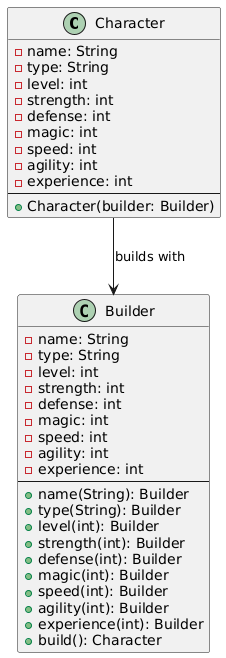

The diagram above was rendered by PlantUML. Its source (embedded in the PNG):
@startuml
class Character {
    - name: String
    - type: String
    - level: int
    - strength: int
    - defense: int
    - magic: int
    - speed: int
    - agility: int
    - experience: int
    --
    + Character(builder: Builder)
}

class Builder {
    - name: String
    - type: String
    - level: int
    - strength: int
    - defense: int
    - magic: int
    - speed: int
    - agility: int
    - experience: int
    --
    + name(String): Builder
    + type(String): Builder
    + level(int): Builder
    + strength(int): Builder
    + defense(int): Builder
    + magic(int): Builder
    + speed(int): Builder
    + agility(int): Builder
    + experience(int): Builder
    + build(): Character
}

Character --> Builder : «builds with»
@enduml